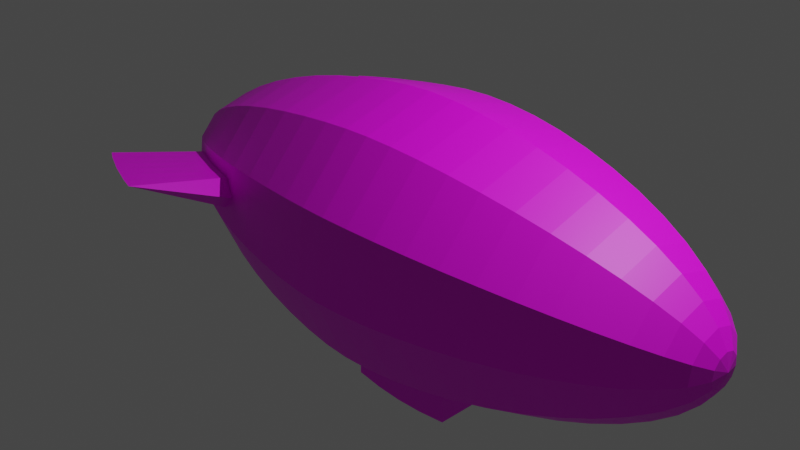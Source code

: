 # Source: blimp.blend  (saved by Blender 3.0.42; exported with 4.5.12 LTS)
import bpy
from mathutils import Matrix  # noqa: F401  (used for matrix-valued properties, if any)

bpy.ops.wm.read_factory_settings(use_empty=True)
scene = bpy.context.scene
scene.name = 'Scene'

# ---- collections
col_collection = bpy.data.collections.new('Collection'); scene.collection.children.link(col_collection)

# ---- images (referenced by path relative to the original .blend; pixels are not part of the script)
import os
ASSET_DIR = os.environ.get("B2B_ASSET_DIR", "")  # directory of the original .blend (textures are referenced by path, not embedded)
HERE = os.path.dirname(os.path.abspath(__file__))  # packed textures are extracted next to this script under _unpacked/

def load_image(name, relpath, width, height, colorspace="sRGB"):
    """Load a texture the original file referenced (path relative to the .blend, or extracted next to this script)."""
    p = next((c for c in (os.path.join(HERE, relpath), os.path.join(ASSET_DIR, relpath)) if relpath and os.path.exists(c)), "")
    if p:
        img = bpy.data.images.load(p, check_existing=True)
        img.name = name
    else:  # same state as the original file: an image datablock whose file is absent (Cycles renders it pink)
        img = bpy.data.images.new(name, width, height)
        img.source = "FILE"
        img.filepath = "//" + (relpath or name)
    img.colorspace_settings.name = colorspace
    return img
img_blimp = load_image('blimp', 'blimptex.png', 1024, 1024, 'sRGB')

# ---- materials (node trees are filled in below, after node groups)
mat_blimp = bpy.data.materials.new('Blimp')
mat_blimp.use_transparent_shadow = False

# ---- material node trees
mat_blimp.use_nodes = True; mat_blimp.node_tree.nodes.clear()
_N = mat_blimp.node_tree.nodes; _L = mat_blimp.node_tree.links
n0 = _N.new('ShaderNodeBsdfPrincipled'); n0.name = 'Principled BSDF'; n0.location = (10, 300)
n0.distribution = 'GGX'
n0.subsurface_method = 'RANDOM_WALK_SKIN'
n0.inputs[3].default_value = 1.45
n0.inputs[27].default_value = (0.0, 0.0, 0.0, 1.0)
n0.inputs[28].default_value = 1.0
n1 = _N.new('ShaderNodeOutputMaterial'); n1.name = 'Material Output'; n1.location = (300, 300)
n2 = _N.new('ShaderNodeTexImage'); n2.name = 'Image Texture'; n2.location = (-280, 279)
n2.image = img_blimp
_L.new(n0.outputs[0], n1.inputs[0])
_L.new(n2.outputs[0], n0.inputs[0])
n1.is_active_output = True

# ---- world
world_world = bpy.data.worlds.new('World'); scene.world = world_world
world_world.use_nodes = True; world_world.node_tree.nodes.clear()
_N = world_world.node_tree.nodes; _L = world_world.node_tree.links
n0 = _N.new('ShaderNodeOutputWorld'); n0.name = 'World Output'; n0.location = (300, 300)
n1 = _N.new('ShaderNodeBackground'); n1.name = 'Background'; n1.location = (10, 300)
n1.inputs[0].default_value = (0.05088, 0.05088, 0.05088, 1.0)
_L.new(n1.outputs[0], n0.inputs[0])
n0.is_active_output = True
world_world.color = (0.05088, 0.05088, 0.05088)
world_world.use_sun_shadow = False
world_world.sun_shadow_jitter_overblur = 0.0

# ---- cameras
cam_camera = bpy.data.cameras.new('Camera')
cam_camera.clip_end = 100.0
cam_camera.ortho_scale = 7.314

# ---- lights
light_light = bpy.data.lights.new('Light', 'POINT')
light_light.transmission_factor = 0.0
light_light.energy = 1000.0
light_light.shadow_soft_size = 0.1
light_light.shadow_maximum_resolution = 0.006
light_light.use_absolute_resolution = True

# ---- meshes
me_blimp = bpy.data.meshes.new('Blimp')
me_blimp.from_pydata([(-0.1491, 0.0958, 3.761), (-0.2959, 0.1902, 3.656), (-0.4385, 0.2818, 3.491), (-0.5747, 0.3693, 3.274), (-0.7025, 0.4515, 3.015), (-0.82, 0.527, 2.722), (-0.9256, 0.5949, 2.405), (-1.018, 0.6541, 2.072), (-1.095, 0.7037, 1.731), (-1.156, 0.7431, 1.39), (-1.201, 0.7716, 1.054), (-1.228, 0.7889, 0.7296), (-1.237, 0.7947, 0.4211), (-1.228, 0.7889, 0.1323), (-1.201, 0.7716, -0.1704), (-1.156, 0.7431, -0.5188), (-1.095, 0.7037, -0.886), (-1.018, 0.6541, -1.254), (-0.9256, 0.5949, -1.611), (-0.82, 0.527, -1.949), (-0.7025, 0.4515, -2.26), (-0.5747, 0.3693, -2.539), (-0.4385, 0.2818, -2.776), (-0.2959, 0.1902, -2.961), (-0.1491, 0.0958, -3.082), (-0.07361, 0.1612, 3.761), (-0.1461, 0.32, 3.656), (-0.2165, 0.4742, 3.491), (-0.2838, 0.6214, 3.274), (-0.3469, 0.7596, 3.015), (-0.4049, 0.8867, 2.722), (-0.4571, 1.001, 2.405), (-0.5026, 1.1, 2.072), (-0.5407, 1.184, 1.731), (-0.571, 1.25, 1.39), (-0.5929, 1.298, 1.054), (-0.6062, 1.327, 0.7296), (-0.6107, 1.337, 0.4211), (-0.6062, 1.327, 0.1323), (-0.5929, 1.298, -0.1704), (-0.571, 1.25, -0.5188), (-0.5407, 1.184, -0.886), (-0.5026, 1.1, -1.254), (-0.4571, 1.001, -1.611), (-0.4049, 0.8867, -1.949), (-0.3469, 0.7596, -2.26), (-0.2838, 0.6214, -2.539), (-0.2165, 0.4742, -2.776), (-0.1461, 0.32, -2.961), (-0.07361, 0.1612, -3.082), (0.02522, 0.1754, 3.761), (0.05007, 0.3482, 3.656), (0.07418, 0.516, 3.491), (0.09722, 0.6762, 3.274), (0.1188, 0.8266, 3.015), (0.1387, 0.9649, 2.722), (0.1566, 1.089, 2.405), (0.1722, 1.197, 2.072), (0.1852, 1.288, 1.731), (0.1956, 1.36, 1.39), (0.2031, 1.413, 1.054), (0.2077, 1.444, 0.7296), (0.2092, 1.455, 0.4211), (0.2077, 1.444, 0.1323), (0.2031, 1.413, -0.1704), (0.1956, 1.36, -0.5188), (0.1852, 1.288, -0.886), (0.1722, 1.197, -1.254), (0.1566, 1.089, -1.611), (0.1387, 0.9649, -1.949), (0.1188, 0.8266, -2.26), (0.09722, 0.6762, -2.539), (0.07418, 0.516, -2.776), (0.05007, 0.3482, -2.961), (0.02522, 0.1754, -3.082), (0.116, 0.1339, 3.761), (0.2304, 0.2659, 3.656), (0.3414, 0.3939, 3.491), (0.4474, 0.5163, 3.274), (0.5468, 0.6311, 3.015), (0.6384, 0.7367, 2.722), (0.7206, 0.8316, 2.405), (0.7922, 0.9143, 2.072), (0.8524, 0.9837, 1.731), (0.9001, 1.039, 1.39), (0.9347, 1.079, 1.054), (0.9556, 1.103, 0.7296), (0.9626, 1.111, 0.4211), (0.9556, 1.103, 0.1323), (0.9347, 1.079, -0.1704), (0.9001, 1.039, -0.5188), (0.8524, 0.9837, -0.886), (0.7922, 0.9143, -1.254), (0.7206, 0.8316, -1.611), (0.6384, 0.7367, -1.949), (0.5468, 0.6311, -2.26), (0.4474, 0.5163, -2.539), (0.3414, 0.3939, -2.776), (0.2304, 0.2659, -2.961), (0.116, 0.1339, -3.082), (0.17, 0.04992, 3.761), (0.3375, 0.09911, 3.656), (0.5002, 0.1469, 3.491), (0.6555, 0.1925, 3.274), (0.8012, 0.2353, 3.015), (0.9353, 0.2746, 2.722), (1.056, 0.31, 2.405), (1.161, 0.3408, 2.072), (1.249, 0.3667, 1.731), (1.319, 0.3872, 1.39), (1.369, 0.4021, 1.054), (1.4, 0.4111, 0.7296), (1.41, 0.4141, 0.4211), (1.4, 0.4111, 0.1323), (1.369, 0.4021, -0.1704), (1.319, 0.3872, -0.5188), (1.249, 0.3667, -0.886), (1.161, 0.3408, -1.254), (1.056, 0.31, -1.611), (0.9353, 0.2746, -1.949), (0.8012, 0.2353, -2.26), (0.6555, 0.1925, -2.539), (0.5002, 0.1469, -2.776), (0.3375, 0.09911, -2.961), (0.17, 0.04992, -3.082), (0.17, -0.04992, 3.761), (0.3375, -0.09911, 3.656), (0.5002, -0.1469, 3.491), (0.6555, -0.1925, 3.274), (0.8012, -0.2353, 3.015), (0.9353, -0.2746, 2.722), (1.056, -0.31, 2.405), (1.161, -0.3408, 2.072), (1.249, -0.3667, 1.731), (1.319, -0.3872, 1.39), (1.369, -0.4021, 1.054), (1.4, -0.4111, 0.7296), (1.41, -0.4141, 0.4211), (1.4, -0.4111, 0.1323), (1.369, -0.4021, -0.1704), (1.319, -0.3872, -0.5188), (1.249, -0.3667, -0.886), (1.161, -0.3408, -1.254), (1.056, -0.31, -1.611), (0.9353, -0.2746, -1.949), (0.8012, -0.2353, -2.26), (0.6555, -0.1925, -2.539), (0.5002, -0.1469, -2.776), (0.3375, -0.09911, -2.961), (0.17, -0.04992, -3.082), (0.116, -0.1339, 3.761), (0.2304, -0.2659, 3.656), (0.3414, -0.3939, 3.491), (0.4474, -0.5163, 3.274), (0.5468, -0.6311, 3.015), (0.6384, -0.7367, 2.722), (0.7206, -0.8316, 2.405), (0.7922, -0.9143, 2.072), (0.8524, -0.9837, 1.731), (0.9001, -1.039, 1.39), (0.9347, -1.079, 1.054), (0.9556, -1.103, 0.7296), (0.9626, -1.111, 0.4211), (0.9556, -1.103, 0.1323), (0.9347, -1.079, -0.1704), (0.9001, -1.039, -0.5188), (0.8524, -0.9837, -0.886), (0.7922, -0.9143, -1.254), (0.7206, -0.8316, -1.611), (0.6384, -0.7367, -1.949), (0.5468, -0.6311, -2.26), (0.4474, -0.5163, -2.539), (0.3414, -0.3939, -2.776), (0.2304, -0.2659, -2.961), (0.116, -0.1339, -3.082), (1.167e-07, -3.283e-07, -3.125), (-1.676e-07, -3.269e-07, 3.797), (0.02522, -0.1754, 3.761), (0.05007, -0.3482, 3.656), (0.07418, -0.516, 3.491), (0.09722, -0.6762, 3.274), (0.1188, -0.8266, 3.015), (0.1387, -0.9649, 2.722), (0.1566, -1.089, 2.405), (0.1722, -1.197, 2.072), (0.1852, -1.288, 1.731), (0.1956, -1.36, 1.39), (0.2031, -1.413, 1.054), (0.2077, -1.444, 0.7296), (0.2092, -1.455, 0.4211), (0.2077, -1.444, 0.1323), (0.2031, -1.413, -0.1704), (0.1956, -1.36, -0.5188), (0.1852, -1.288, -0.886), (0.1722, -1.197, -1.254), (0.1566, -1.089, -1.611), (0.1387, -0.9649, -1.949), (0.1188, -0.8266, -2.26), (0.09722, -0.6762, -2.539), (0.07418, -0.516, -2.776), (0.05007, -0.3482, -2.961), (0.02522, -0.1754, -3.082), (-0.07361, -0.1612, 3.761), (-0.1461, -0.32, 3.656), (-0.2165, -0.4742, 3.491), (-0.2838, -0.6214, 3.274), (-0.3469, -0.7596, 3.015), (-0.4049, -0.8867, 2.722), (-0.4571, -1.001, 2.405), (-0.5026, -1.1, 2.072), (-0.5407, -1.184, 1.731), (-0.571, -1.25, 1.39), (-0.5929, -1.298, 1.054), (-0.6062, -1.327, 0.7296), (-0.6107, -1.337, 0.4211), (-0.6062, -1.327, 0.1323), (-0.5929, -1.298, -0.1704), (-0.571, -1.25, -0.5188), (-0.5407, -1.184, -0.886), (-0.5026, -1.1, -1.254), (-0.4571, -1.001, -1.611), (-0.4049, -0.8867, -1.949), (-0.3469, -0.7596, -2.26), (-0.2838, -0.6214, -2.539), (-0.2165, -0.4742, -2.776), (-0.1461, -0.32, -2.961), (-0.07361, -0.1612, -3.082), (-0.1491, -0.0958, 3.761), (-0.2959, -0.1902, 3.656), (-0.4385, -0.2818, 3.491), (-0.5747, -0.3693, 3.274), (-0.7025, -0.4515, 3.015), (-0.82, -0.527, 2.722), (-0.9256, -0.5949, 2.405), (-1.018, -0.6541, 2.072), (-1.095, -0.7037, 1.731), (-1.156, -0.7431, 1.39), (-1.201, -0.7716, 1.054), (-1.228, -0.7889, 0.7296), (-1.237, -0.7947, 0.4211), (-1.228, -0.7889, 0.1323), (-1.201, -0.7716, -0.1704), (-1.156, -0.7431, -0.5188), (-1.095, -0.7037, -0.886), (-1.018, -0.6541, -1.254), (-0.9256, -0.5949, -1.611), (-0.82, -0.527, -1.949), (-0.7025, -0.4515, -2.26), (-0.5747, -0.3693, -2.539), (-0.4385, -0.2818, -2.776), (-0.2959, -0.1902, -2.961), (-0.1491, -0.0958, -3.082), (-0.1772, -2.831e-07, 3.761), (-0.3518, -2.682e-07, 3.656), (-0.5213, -4.172e-07, 3.491), (-0.6831, -4.768e-07, 3.274), (-0.8351, -5.96e-07, 3.015), (-0.9748, -7.153e-07, 2.722), (-1.1, -5.96e-07, 2.405), (-1.21, -7.153e-07, 2.072), (-1.302, -7.153e-07, 1.731), (-1.374, -8.345e-07, 1.39), (-1.427, -7.153e-07, 1.054), (-1.459, -9.537e-07, 0.7296), (-1.47, -9.537e-07, 0.4211), (-1.459, -9.537e-07, 0.1323), (-1.427, -7.153e-07, -0.1704), (-1.374, -9.537e-07, -0.5188), (-1.302, -8.345e-07, -0.886), (-1.21, -8.345e-07, -1.254), (-1.1, -5.96e-07, -1.611), (-0.9748, -8.345e-07, -1.949), (-0.8351, -7.153e-07, -2.26), (-0.6831, -5.364e-07, -2.539), (-0.5213, -5.96e-07, -2.776), (-0.3518, -4.172e-07, -2.961), (-0.1772, -3.874e-07, -3.082), (1.758, 0.4021, 1.053), (1.789, 0.4111, 0.7287), (1.799, 0.4141, 0.4202), (1.789, 0.4111, 0.1314), (1.758, 0.4021, -0.1712), (1.758, -0.4021, 1.053), (1.789, -0.4111, 0.7287), (1.799, -0.4141, 0.4202), (1.789, -0.4111, 0.1314), (1.758, -0.4021, -0.1712), (0.6555, 0.002436, 3.274), (0.5002, 0.001859, 3.491), (1.779, 0.003923, -1.611), (1.161, 0.004314, -1.254), (1.369, 0.005089, 1.054), (0.8012, 0.002978, 3.015), (1.658, 0.003476, -1.949), (0.9353, 0.003476, 2.722), (1.524, 0.002977, -2.26), (1.056, 0.003923, 2.405), (0.6555, 0.002436, -2.539), (1.369, 0.005089, -0.1704), (1.161, 0.004314, 2.072), (0.5002, 0.001858, -2.776), (0.17, 0.0006316, 3.761), (1.319, 0.004901, -0.5188), (1.249, 0.004641, 1.731), (0.3375, 0.001254, -2.961), (0.3375, 0.001254, 3.656), (1.249, 0.004641, -0.886), (1.319, 0.004901, 1.39), (0.17, 0.0006315, -3.082), (1.789, 0.005203, 0.7287), (1.758, 0.005089, 1.053), (1.799, 0.005242, 0.4202), (1.789, 0.005204, 0.1314), (1.758, 0.005089, -0.1712), (-0.2014, 1.355, -0.1704), (-0.2059, 1.385, 0.1323), (-0.1707, 1.148, 2.072), (-0.1553, 1.044, 2.405), (-0.07356, 0.4947, -2.776), (-0.0964, 0.6484, -2.539), (-0.025, 0.1682, 3.761), (-0.194, 1.304, -0.5188), (-0.1837, 1.235, 1.731), (-0.04964, 0.3339, -2.961), (-0.04964, 0.3339, 3.656), (-0.1837, 1.235, -0.886), (-0.194, 1.304, 1.39), (-0.025, 0.1682, -3.082), (-0.07356, 0.4947, 3.491), (-0.1707, 1.148, -1.254), (-0.2014, 1.355, 1.054), (-0.0964, 0.6484, 3.274), (-0.599, 1.907, -1.611), (-0.2059, 1.385, 0.7296), (-0.1178, 0.7925, 3.015), (-0.5813, 1.788, -1.949), (-0.2074, 1.395, 0.4211), (-0.1376, 0.9251, 2.722), (-0.5616, 1.655, -2.26), (-0.1685, -1.148, 2.072), (-0.1532, -1.045, 2.405), (-0.0726, -0.4949, -2.776), (-0.09515, -0.6485, -2.539), (-0.02468, -0.1682, 3.761), (-0.1914, -1.305, -0.5188), (-0.1988, -1.355, -0.1704), (-0.1813, -1.236, 1.731), (-0.049, -0.334, -2.961), (-0.049, -0.334, 3.656), (-0.1813, -1.236, -0.886), (-0.1914, -1.305, 1.39), (-0.02468, -0.1682, -3.082), (-0.0726, -0.4949, 3.491), (-0.1685, -1.148, -1.254), (-0.1988, -1.355, 1.054), (-0.09515, -0.6485, 3.274), (-0.5641, -2.142, -1.611), (-0.2032, -1.385, 0.7296), (-0.1163, -0.7927, 3.015), (-0.5467, -2.023, -1.949), (-0.2047, -1.396, 0.4211), (-0.1358, -0.9254, 2.722), (-0.5272, -1.89, -2.26), (-0.2032, -1.385, 0.1323), (1.108, 0.3254, -1.432), (0.9955, 0.2923, -1.78), (0.8683, 0.2549, -2.105), (0.7284, 0.2139, -2.399), (1.108, -0.3254, -1.432), (0.9955, -0.2923, -1.78), (0.8683, -0.2549, -2.105), (0.7284, -0.2139, -2.399), (1.056, 0.157, -1.611), (1.161, -0.1683, -1.254), (0.9353, 0.1391, -1.949), (0.8012, 0.1191, -2.26), (0.6555, 0.09745, -2.539), (1.056, -0.153, -1.611), (1.161, 0.1726, -1.254), (0.9353, -0.1356, -1.949), (0.8012, -0.1161, -2.26), (0.6555, -0.09501, -2.539), (1.451, 0.002707, -2.399), (1.591, 0.003227, -2.105), (1.718, 0.0037, -1.78), (1.831, 0.004118, -1.432), (1.108, 0.1648, -1.432), (0.9955, 0.148, -1.78), (0.8683, 0.1291, -2.105), (0.7284, 0.1083, -2.399), (0.7284, -0.1056, -2.399), (0.8683, -0.1259, -2.105), (0.9955, -0.1443, -1.78), (1.108, -0.1606, -1.432), (-0.4798, 1.051, -1.432), (-0.431, 0.9438, -1.78), (-0.3759, 0.8231, -2.105), (-0.3153, 0.6905, -2.399), (0.1644, 1.143, -1.432), (0.1477, 1.027, -1.78), (0.1288, 0.8957, -2.105), (0.108, 0.7514, -2.399), (0.0004092, 0.6623, -2.539), (-0.3366, 1.124, -1.254), (-0.3062, 1.023, -1.611), (-0.2713, 0.9059, -1.949), (-0.2324, 0.7761, -2.26), (-0.1901, 0.6349, -2.539), (0.0007246, 1.173, -1.254), (0.0006591, 1.067, -1.611), (0.0005839, 0.945, -1.949), (0.0005002, 0.8095, -2.26), (-0.5509, 1.583, -2.399), (-0.5715, 1.722, -2.105), (-0.5902, 1.848, -1.78), (-0.6068, 1.959, -1.432), (-0.3214, 1.073, -1.432), (-0.2887, 0.9642, -1.78), (-0.2518, 0.841, -2.105), (-0.2112, 0.7055, -2.399), (0.0004547, 0.7359, -2.399), (0.000542, 0.8773, -2.105), (0.0006215, 1.006, -1.78), (0.0006918, 1.12, -1.432), (0.1644, -1.143, -1.432), (0.1477, -1.027, -1.78), (0.1288, -0.8957, -2.105), (0.108, -0.7514, -2.399), (-0.4798, -1.051, -1.432), (-0.431, -0.9438, -1.78), (-0.3759, -0.8231, -2.105), (-0.3153, -0.6905, -2.399), (-0.1895, -0.635, -2.539), (0.001838, -1.173, -1.254), (0.001671, -1.067, -1.611), (0.001481, -0.9451, -1.949), (0.001269, -0.8097, -2.26), (-0.5665, 1.689, -2.182), (-0.5858, 1.818, -1.864), (-0.6029, 1.933, -1.522), (0.001038, -0.6624, -2.539), (-0.3355, -1.124, -1.254), (-0.3052, -1.023, -1.611), (-0.2704, -0.9061, -1.949), (-0.2316, -0.7762, -2.26), (-0.5166, -1.818, -2.399), (-0.5369, -1.956, -2.105), (-0.5554, -2.082, -1.78), (-0.5718, -2.194, -1.432), (-0.5563, 1.619, -2.33), (-0.5764, 1.755, -2.027), (-0.5946, 1.877, -1.695), (0.001755, -1.12, -1.432), (0.001576, -1.006, -1.78), (0.001375, -0.8774, -2.105), (0.001153, -0.736, -2.399), (-0.2105, -0.7056, -2.399), (-0.251, -0.8411, -2.105), (-0.2878, -0.9644, -1.78), (-0.3203, -1.074, -1.432)], [], [(271, 270, 18, 19), (264, 263, 11, 12), (257, 256, 4, 5), (272, 271, 19, 20), (265, 264, 12, 13), (258, 257, 5, 6), (273, 272, 20, 21), (266, 265, 13, 14), (259, 258, 6, 7), (274, 273, 21, 22), (252, 176, 0), (267, 266, 14, 15), (260, 259, 7, 8), (275, 274, 22, 23), (253, 252, 0, 1), (268, 267, 15, 16), (261, 260, 8, 9), (276, 275, 23, 24), (254, 253, 1, 2), (269, 268, 16, 17), (262, 261, 9, 10), (175, 276, 24), (255, 254, 2, 3), (270, 269, 17, 18), (263, 262, 10, 11), (256, 255, 3, 4), (8, 7, 32, 33), (23, 22, 47, 48), (1, 0, 25, 26), (16, 15, 40, 41), (9, 8, 33, 34), (24, 23, 48, 49), (2, 1, 26, 27), (17, 16, 41, 42), (10, 9, 34, 35), (175, 24, 49), (3, 2, 27, 28), (18, 17, 42, 394, 43), (11, 10, 35, 36), (4, 3, 28, 29), (19, 18, 43, 395, 44), (12, 11, 36, 37), (5, 4, 29, 30), (20, 19, 44, 396, 45), (13, 12, 37, 38), (6, 5, 30, 31), (21, 20, 45, 397, 46), (14, 13, 38, 39), (7, 6, 31, 32), (22, 21, 46, 47), (0, 176, 25), (15, 14, 39, 40), (314, 315, 63, 64), (316, 317, 56, 57), (318, 319, 402, 71, 72), (25, 176, 50, 320), (321, 314, 64, 65), (322, 316, 57, 58), (323, 318, 72, 73), (324, 320, 50, 51), (325, 321, 65, 66), (326, 322, 58, 59), (327, 323, 73, 74), (328, 324, 51, 52), (329, 325, 66, 67, 408), (330, 326, 59, 60), (175, 49, 327, 74), (331, 328, 52, 53), (423, 408, 67, 398), (333, 330, 60, 61), (334, 331, 53, 54), (422, 409, 68, 399), (336, 333, 61, 62), (337, 334, 54, 55), (421, 410, 69, 400), (315, 336, 62, 63), (317, 337, 55, 56), (420, 411, 70, 401), (63, 62, 87, 88), (56, 55, 80, 81), (71, 401, 70, 95, 96), (64, 63, 88, 89), (57, 56, 81, 82), (72, 71, 96, 97), (50, 176, 75), (65, 64, 89, 90), (58, 57, 82, 83), (73, 72, 97, 98), (51, 50, 75, 76), (66, 65, 90, 91), (59, 58, 83, 84), (74, 73, 98, 99), (52, 51, 76, 77), (67, 66, 91, 92), (60, 59, 84, 85), (175, 74, 99), (53, 52, 77, 78), (68, 398, 67, 92, 93), (61, 60, 85, 86), (54, 53, 78, 79), (69, 399, 68, 93, 94), (62, 61, 86, 87), (55, 54, 79, 80), (70, 400, 69, 94, 95), (94, 93, 118, 365, 119), (87, 86, 111, 112), (80, 79, 104, 105), (95, 94, 119, 366, 120), (88, 87, 112, 113), (81, 80, 105, 106), (96, 95, 120, 367, 121), (89, 88, 113, 114), (82, 81, 106, 107), (97, 96, 121, 122), (75, 176, 100), (90, 89, 114, 115), (83, 82, 107, 108), (98, 97, 122, 123), (76, 75, 100, 101), (91, 90, 115, 116), (84, 83, 108, 109), (99, 98, 123, 124), (77, 76, 101, 102), (92, 91, 116, 117), (85, 84, 109, 110), (175, 99, 124), (78, 77, 102, 103), (93, 92, 117, 364, 118), (86, 85, 110, 111), (79, 78, 103, 104), (287, 288, 127, 128), (393, 373, 142, 368), (136, 137, 284, 283), (292, 287, 128, 129), (392, 377, 143, 369), (298, 114, 281, 313), (294, 292, 129, 130), (391, 379, 144, 370), (113, 112, 279, 280), (296, 294, 130, 131), (390, 380, 145, 371), (135, 136, 283, 282), (299, 296, 131, 132), (300, 297, 381, 146, 147), (100, 176, 125, 301), (302, 298, 139, 140), (303, 299, 132, 133), (304, 300, 147, 148), (305, 301, 125, 126), (306, 302, 140, 141), (307, 303, 133, 134), (308, 304, 148, 149), (288, 305, 126, 127), (290, 306, 141, 142, 373), (291, 307, 134, 135), (175, 124, 308, 149), (149, 148, 173, 174), (127, 126, 151, 152), (142, 141, 166, 167), (135, 134, 159, 160), (175, 149, 174), (128, 127, 152, 153), (143, 368, 142, 167, 168), (136, 135, 160, 161), (129, 128, 153, 154), (144, 369, 143, 168, 169), (137, 136, 161, 162), (130, 129, 154, 155), (145, 370, 144, 169, 170), (138, 137, 162, 163), (131, 130, 155, 156), (146, 371, 145, 170, 171), (139, 138, 163, 164), (132, 131, 156, 157), (147, 146, 171, 172), (125, 176, 150), (140, 139, 164, 165), (133, 132, 157, 158), (148, 147, 172, 173), (126, 125, 150, 151), (141, 140, 165, 166), (134, 133, 158, 159), (158, 157, 184, 185), (173, 172, 199, 200), (151, 150, 177, 178), (166, 165, 192, 193), (159, 158, 185, 186), (174, 173, 200, 201), (152, 151, 178, 179), (167, 166, 193, 194), (160, 159, 186, 187), (175, 174, 201), (153, 152, 179, 180), (168, 167, 194, 424, 195), (161, 160, 187, 188), (154, 153, 180, 181), (169, 168, 195, 425, 196), (162, 161, 188, 189), (155, 154, 181, 182), (170, 169, 196, 426, 197), (163, 162, 189, 190), (156, 155, 182, 183), (171, 170, 197, 427, 198), (164, 163, 190, 191), (157, 156, 183, 184), (172, 171, 198, 199), (150, 176, 177), (165, 164, 191, 192), (339, 340, 208, 209), (341, 342, 432, 223, 224), (177, 176, 202, 343), (344, 345, 216, 217), (346, 339, 209, 210), (347, 341, 224, 225), (348, 343, 202, 203), (349, 344, 217, 218), (350, 346, 210, 211), (351, 347, 225, 226), (352, 348, 203, 204), (353, 349, 218, 219, 441), (354, 350, 211, 212), (175, 201, 351, 226), (355, 352, 204, 205), (459, 441, 219, 428), (357, 354, 212, 213), (358, 355, 205, 206), (458, 442, 220, 429), (360, 357, 213, 214), (361, 358, 206, 207), (457, 443, 221, 430), (363, 360, 214, 215), (340, 361, 207, 208), (456, 444, 222, 431), (345, 363, 215, 216), (215, 214, 239, 240), (208, 207, 232, 233), (223, 431, 222, 247, 248), (216, 215, 240, 241), (209, 208, 233, 234), (224, 223, 248, 249), (202, 176, 227), (217, 216, 241, 242), (210, 209, 234, 235), (225, 224, 249, 250), (203, 202, 227, 228), (218, 217, 242, 243), (211, 210, 235, 236), (226, 225, 250, 251), (204, 203, 228, 229), (219, 218, 243, 244), (212, 211, 236, 237), (175, 226, 251), (205, 204, 229, 230), (220, 428, 219, 244, 245), (213, 212, 237, 238), (206, 205, 230, 231), (221, 429, 220, 245, 246), (214, 213, 238, 239), (207, 206, 231, 232), (222, 430, 221, 246, 247), (239, 238, 263, 264), (232, 231, 256, 257), (247, 246, 271, 272), (240, 239, 264, 265), (233, 232, 257, 258), (248, 247, 272, 273), (241, 240, 265, 266), (234, 233, 258, 259), (249, 248, 273, 274), (227, 176, 252), (242, 241, 266, 267), (235, 234, 259, 260), (250, 249, 274, 275), (228, 227, 252, 253), (243, 242, 267, 268), (236, 235, 260, 261), (251, 250, 275, 276), (229, 228, 253, 254), (244, 243, 268, 269), (237, 236, 261, 262), (175, 251, 276), (230, 229, 254, 255), (245, 244, 269, 270), (238, 237, 262, 263), (231, 230, 255, 256), (246, 245, 270, 271), (309, 310, 282, 283), (311, 309, 283, 284), (312, 311, 284, 285), (313, 312, 285, 286), (114, 113, 280, 281), (137, 138, 285, 284), (111, 110, 277, 278), (291, 135, 282, 310), (138, 139, 286, 285), (112, 111, 278, 279), (110, 291, 310, 277), (281, 280, 312, 313), (280, 279, 311, 312), (279, 278, 309, 311), (278, 277, 310, 309), (110, 109, 307, 291), (117, 116, 306, 290, 378), (102, 101, 305, 288), (124, 123, 304, 308), (109, 108, 303, 307), (116, 115, 302, 306), (101, 100, 301, 305), (123, 122, 300, 304), (108, 107, 299, 303), (115, 114, 298, 302), (122, 121, 376, 297, 300), (107, 106, 296, 299), (389, 375, 295, 382), (106, 105, 294, 296), (388, 374, 293, 383), (105, 104, 292, 294), (139, 298, 313, 286), (387, 372, 289, 384), (104, 103, 287, 292), (386, 378, 290, 385), (103, 102, 288, 287), (419, 406, 338, 449, 412), (31, 30, 337, 317), (38, 37, 336, 315), (418, 405, 335, 450, 413), (30, 29, 334, 337), (37, 36, 333, 336), (417, 404, 332, 451, 414), (29, 28, 331, 334), (36, 35, 330, 333), (416, 403, 329, 415), (28, 27, 328, 331), (35, 34, 326, 330), (42, 41, 325, 329, 403), (27, 26, 324, 328), (49, 48, 323, 327), (34, 33, 322, 326), (41, 40, 321, 325), (26, 25, 320, 324), (48, 47, 318, 323), (33, 32, 316, 322), (40, 39, 314, 321), (47, 46, 407, 319, 318), (32, 31, 317, 316), (39, 38, 315, 314), (191, 190, 363, 345), (455, 436, 362, 445), (183, 182, 361, 340), (190, 189, 360, 363), (454, 435, 359, 446), (182, 181, 358, 361), (189, 188, 357, 360), (453, 434, 356, 447), (181, 180, 355, 358), (188, 187, 354, 357), (452, 433, 353, 448), (180, 179, 352, 355), (187, 186, 350, 354), (194, 193, 349, 353, 433), (179, 178, 348, 352), (201, 200, 347, 351), (186, 185, 346, 350), (193, 192, 344, 349), (178, 177, 343, 348), (200, 199, 341, 347), (185, 184, 339, 346), (192, 191, 345, 344), (199, 198, 440, 342, 341), (184, 183, 340, 339), (372, 386, 385, 289), (118, 364, 386, 372), (364, 117, 378, 386), (374, 387, 384, 293), (119, 365, 387, 374), (365, 118, 372, 387), (375, 388, 383, 295), (120, 366, 388, 375), (366, 119, 374, 388), (376, 389, 382, 297), (121, 367, 389, 376), (367, 120, 375, 389), (381, 390, 371, 146), (297, 382, 390, 381), (382, 295, 380, 390), (380, 391, 370, 145), (295, 383, 391, 380), (383, 293, 379, 391), (379, 392, 369, 144), (293, 384, 392, 379), (384, 289, 377, 392), (377, 393, 368, 143), (289, 385, 393, 377), (385, 290, 373, 393), (404, 416, 415, 439, 332), (43, 394, 416, 404), (394, 42, 403, 416), (405, 417, 414, 438, 335), (44, 395, 417, 405), (395, 43, 404, 417), (406, 418, 413, 437, 338), (45, 396, 418, 406), (396, 44, 405, 418), (407, 419, 412, 319), (46, 397, 419, 407), (397, 45, 406, 419), (402, 420, 401, 71), (319, 412, 420, 402), (412, 449, 338, 411, 420), (411, 421, 400, 70), (338, 437, 413, 421, 411), (413, 450, 335, 410, 421), (410, 422, 399, 69), (335, 438, 414, 422, 410), (414, 451, 332, 409, 422), (409, 423, 398, 68), (332, 439, 415, 423, 409), (415, 329, 408, 423), (434, 452, 448, 356), (195, 424, 452, 434), (424, 194, 433, 452), (435, 453, 447, 359), (196, 425, 453, 435), (425, 195, 434, 453), (436, 454, 446, 362), (197, 426, 454, 436), (426, 196, 435, 454), (440, 455, 445, 342), (198, 427, 455, 440), (427, 197, 436, 455), (432, 456, 431, 223), (342, 445, 456, 432), (445, 362, 444, 456), (444, 457, 430, 222), (362, 446, 457, 444), (446, 359, 443, 457), (443, 458, 429, 221), (359, 447, 458, 443), (447, 356, 442, 458), (442, 459, 428, 220), (356, 448, 459, 442), (448, 353, 441, 459)])
_uv = me_blimp.uv_layers.new(name='UVMap')
_uv.uv.foreach_set('vector', [0.7273, 0.2308, 0.7273, 0.2692, 0.6364, 0.2692, 0.6364, 0.2308, 0.7273, 0.5, 0.7273, 0.5385, 0.6364, 0.5385, 0.6364, 0.5, 0.7273, 0.7692, 0.7273, 0.8077, 0.6364, 0.8077, 0.6364, 0.7692, 0.7273, 0.1923, 0.7273, 0.2308, 0.6364, 0.2308, 0.6364, 0.1923, 0.7273, 0.4615, 0.7273, 0.5, 0.6364, 0.5, 0.6364, 0.4615, 0.7273, 0.7308, 0.7273, 0.7692, 0.6364, 0.7692, 0.6364, 0.7308, 0.7273, 0.1538, 0.7273, 0.1923, 0.6364, 0.1923, 0.6364, 0.1538, 0.7273, 0.4231, 0.7273, 0.4615, 0.6364, 0.4615, 0.6364, 0.4231, 0.7273, 0.6923, 0.7273, 0.7308, 0.6364, 0.7308, 0.6364, 0.6923, 0.7273, 0.1154, 0.7273, 0.1538, 0.6364, 0.1538, 0.6364, 0.1154, 0.7273, 0.9615, 0.6818, 1.0, 0.6364, 0.9615, 0.7273, 0.3846, 0.7273, 0.4231, 0.6364, 0.4231, 0.6364, 0.3846, 0.7273, 0.6538, 0.7273, 0.6923, 0.6364, 0.6923, 0.6364, 0.6538, 0.7273, 0.07692, 0.7273, 0.1154, 0.6364, 0.1154, 0.6364, 0.07692, 0.7273, 0.9231, 0.7273, 0.9615, 0.6364, 0.9615, 0.6364, 0.9231, 0.7273, 0.3462, 0.7273, 0.3846, 0.6364, 0.3846, 0.6364, 0.3462, 0.7273, 0.6154, 0.7273, 0.6538, 0.6364, 0.6538, 0.6364, 0.6154, 0.7273, 0.03846, 0.7273, 0.07692, 0.6364, 0.07692, 0.6364, 0.03846, 0.7273, 0.8846, 0.7273, 0.9231, 0.6364, 0.9231, 0.6364, 0.8846, 0.7273, 0.3077, 0.7273, 0.3462, 0.6364, 0.3462, 0.6364, 0.3077, 0.7273, 0.5769, 0.7273, 0.6154, 0.6364, 0.6154, 0.6364, 0.5769, 0.6818, 0.0, 0.7273, 0.03846, 0.6364, 0.03846, 0.7273, 0.8462, 0.7273, 0.8846, 0.6364, 0.8846, 0.6364, 0.8462, 0.7273, 0.2692, 0.7273, 0.3077, 0.6364, 0.3077, 0.6364, 0.2692, 0.7273, 0.5385, 0.7273, 0.5769, 0.6364, 0.5769, 0.6364, 0.5385, 0.7273, 0.8077, 0.7273, 0.8462, 0.6364, 0.8462, 0.6364, 0.8077, 0.6364, 0.6538, 0.6364, 0.6923, 0.5455, 0.6923, 0.5455, 0.6538, 0.6364, 0.07692, 0.6364, 0.1154, 0.5455, 0.1154, 0.5455, 0.07692, 0.6364, 0.9231, 0.6364, 0.9615, 0.5455, 0.9615, 0.5455, 0.9231, 0.6364, 0.3462, 0.6364, 0.3846, 0.5455, 0.3846, 0.5455, 0.3462, 0.6364, 0.6154, 0.6364, 0.6538, 0.5455, 0.6538, 0.5455, 0.6154, 0.6364, 0.03846, 0.6364, 0.07692, 0.5455, 0.07692, 0.5455, 0.03846, 0.6364, 0.8846, 0.6364, 0.9231, 0.5455, 0.9231, 0.5455, 0.8846, 0.6364, 0.3077, 0.6364, 0.3462, 0.5455, 0.3462, 0.5455, 0.3077, 0.6364, 0.5769, 0.6364, 0.6154, 0.5455, 0.6154, 0.5455, 0.5769, 0.5909, 0.0, 0.6364, 0.03846, 0.5455, 0.03846, 0.6364, 0.8462, 0.6364, 0.8846, 0.5455, 0.8846, 0.5455, 0.8462, 0.6364, 0.2692, 0.6364, 0.3077, 0.5455, 0.3077, 0.5455, 0.2885, 0.5455, 0.2692, 0.6364, 0.5385, 0.6364, 0.5769, 0.5455, 0.5769, 0.5455, 0.5385, 0.6364, 0.8077, 0.6364, 0.8462, 0.5455, 0.8462, 0.5455, 0.8077, 0.6364, 0.2308, 0.6364, 0.2692, 0.5455, 0.2692, 0.5455, 0.25, 0.5455, 0.2308, 0.6364, 0.5, 0.6364, 0.5385, 0.5455, 0.5385, 0.5455, 0.5, 0.6364, 0.7692, 0.6364, 0.8077, 0.5455, 0.8077, 0.5455, 0.7692, 0.6364, 0.1923, 0.6364, 0.2308, 0.5455, 0.2308, 0.5455, 0.2115, 0.5455, 0.1923, 0.6364, 0.4615, 0.6364, 0.5, 0.5455, 0.5, 0.5455, 0.4615, 0.6364, 0.7308, 0.6364, 0.7692, 0.5455, 0.7692, 0.5455, 0.7308, 0.6364, 0.1538, 0.6364, 0.1923, 0.5455, 0.1923, 0.5455, 0.1731, 0.5455, 0.1538, 0.6364, 0.4231, 0.6364, 0.4615, 0.5455, 0.4615, 0.5455, 0.4231, 0.6364, 0.6923, 0.6364, 0.7308, 0.5455, 0.7308, 0.5455, 0.6923, 0.6364, 0.1154, 0.6364, 0.1538, 0.5455, 0.1538, 0.5455, 0.1154, 0.6364, 0.9615, 0.5909, 1.0, 0.5455, 0.9615, 0.6364, 0.3846, 0.6364, 0.4231, 0.5455, 0.4231, 0.5455, 0.3846, 0.5007, 0.4231, 0.5007, 0.4615, 0.4545, 0.4615, 0.4545, 0.4231, 0.5007, 0.6923, 0.5007, 0.7308, 0.4545, 0.7308, 0.4545, 0.6923, 0.5007, 0.1154, 0.5007, 0.1538, 0.4776, 0.1538, 0.4545, 0.1538, 0.4545, 0.1154, 0.5455, 0.9615, 0.5, 1.0, 0.4545, 0.9615, 0.5007, 0.9615, 0.5007, 0.3846, 0.5007, 0.4231, 0.4545, 0.4231, 0.4545, 0.3846, 0.5007, 0.6538, 0.5007, 0.6923, 0.4545, 0.6923, 0.4545, 0.6538, 0.5007, 0.07692, 0.5007, 0.1154, 0.4545, 0.1154, 0.4545, 0.07692, 0.5007, 0.9231, 0.5007, 0.9615, 0.4545, 0.9615, 0.4545, 0.9231, 0.5007, 0.3462, 0.5007, 0.3846, 0.4545, 0.3846, 0.4545, 0.3462, 0.5007, 0.6154, 0.5007, 0.6538, 0.4545, 0.6538, 0.4545, 0.6154, 0.5007, 0.03846, 0.5007, 0.07692, 0.4545, 0.07692, 0.4545, 0.03846, 0.5007, 0.8846, 0.5007, 0.9231, 0.4545, 0.9231, 0.4545, 0.8846, 0.5007, 0.3077, 0.5007, 0.3462, 0.4545, 0.3462, 0.4545, 0.3077, 0.4776, 0.3077, 0.5007, 0.5769, 0.5007, 0.6154, 0.4545, 0.6154, 0.4545, 0.5769, 0.5, 0.0, 0.5455, 0.03846, 0.5007, 0.03846, 0.4545, 0.03846, 0.5007, 0.8462, 0.5007, 0.8846, 0.4545, 0.8846, 0.4545, 0.8462, 0.4776, 0.2885, 0.4776, 0.3077, 0.4545, 0.3077, 0.4545, 0.2885, 0.5007, 0.5385, 0.5007, 0.5769, 0.4545, 0.5769, 0.4545, 0.5385, 0.5007, 0.8077, 0.5007, 0.8462, 0.4545, 0.8462, 0.4545, 0.8077, 0.4776, 0.25, 0.4776, 0.2692, 0.4545, 0.2692, 0.4545, 0.25, 0.5007, 0.5, 0.5007, 0.5385, 0.4545, 0.5385, 0.4545, 0.5, 0.5007, 0.7692, 0.5007, 0.8077, 0.4545, 0.8077, 0.4545, 0.7692, 0.4776, 0.2115, 0.4776, 0.2308, 0.4545, 0.2308, 0.4545, 0.2115, 0.5007, 0.4615, 0.5007, 0.5, 0.4545, 0.5, 0.4545, 0.4615, 0.5007, 0.7308, 0.5007, 0.7692, 0.4545, 0.7692, 0.4545, 0.7308, 0.4776, 0.1731, 0.4776, 0.1923, 0.4545, 0.1923, 0.4545, 0.1731, 0.4545, 0.4615, 0.4545, 0.5, 0.3636, 0.5, 0.3636, 0.4615, 0.4545, 0.7308, 0.4545, 0.7692, 0.3636, 0.7692, 0.3636, 0.7308, 0.4545, 0.1538, 0.4545, 0.1731, 0.4545, 0.1923, 0.3636, 0.1923, 0.3636, 0.1538, 0.4545, 0.4231, 0.4545, 0.4615, 0.3636, 0.4615, 0.3636, 0.4231, 0.4545, 0.6923, 0.4545, 0.7308, 0.3636, 0.7308, 0.3636, 0.6923, 0.4545, 0.1154, 0.4545, 0.1538, 0.3636, 0.1538, 0.3636, 0.1154, 0.4545, 0.9615, 0.4091, 1.0, 0.3636, 0.9615, 0.4545, 0.3846, 0.4545, 0.4231, 0.3636, 0.4231, 0.3636, 0.3846, 0.4545, 0.6538, 0.4545, 0.6923, 0.3636, 0.6923, 0.3636, 0.6538, 0.4545, 0.07692, 0.4545, 0.1154, 0.3636, 0.1154, 0.3636, 0.07692, 0.4545, 0.9231, 0.4545, 0.9615, 0.3636, 0.9615, 0.3636, 0.9231, 0.4545, 0.3462, 0.4545, 0.3846, 0.3636, 0.3846, 0.3636, 0.3462, 0.4545, 0.6154, 0.4545, 0.6538, 0.3636, 0.6538, 0.3636, 0.6154, 0.4545, 0.03846, 0.4545, 0.07692, 0.3636, 0.07692, 0.3636, 0.03846, 0.4545, 0.8846, 0.4545, 0.9231, 0.3636, 0.9231, 0.3636, 0.8846, 0.4545, 0.3077, 0.4545, 0.3462, 0.3636, 0.3462, 0.3636, 0.3077, 0.4545, 0.5769, 0.4545, 0.6154, 0.3636, 0.6154, 0.3636, 0.5769, 0.4091, 0.0, 0.4545, 0.03846, 0.3636, 0.03846, 0.4545, 0.8462, 0.4545, 0.8846, 0.3636, 0.8846, 0.3636, 0.8462, 0.4545, 0.2692, 0.4545, 0.2885, 0.4545, 0.3077, 0.3636, 0.3077, 0.3636, 0.2692, 0.4545, 0.5385, 0.4545, 0.5769, 0.3636, 0.5769, 0.3636, 0.5385, 0.4545, 0.8077, 0.4545, 0.8462, 0.3636, 0.8462, 0.3636, 0.8077, 0.4545, 0.2308, 0.4545, 0.25, 0.4545, 0.2692, 0.3636, 0.2692, 0.3636, 0.2308, 0.4545, 0.5, 0.4545, 0.5385, 0.3636, 0.5385, 0.3636, 0.5, 0.4545, 0.7692, 0.4545, 0.8077, 0.3636, 0.8077, 0.3636, 0.7692, 0.4545, 0.1923, 0.4545, 0.2115, 0.4545, 0.2308, 0.3636, 0.2308, 0.3636, 0.1923, 0.3636, 0.2308, 0.3636, 0.2692, 0.2727, 0.2692, 0.2727, 0.25, 0.2727, 0.2308, 0.3636, 0.5, 0.3636, 0.5385, 0.2727, 0.5385, 0.2727, 0.5, 0.3636, 0.7692, 0.3636, 0.8077, 0.2727, 0.8077, 0.2727, 0.7692, 0.3636, 0.1923, 0.3636, 0.2308, 0.2727, 0.2308, 0.2727, 0.2115, 0.2727, 0.1923, 0.3636, 0.4615, 0.3636, 0.5, 0.2727, 0.5, 0.2727, 0.4615, 0.3636, 0.7308, 0.3636, 0.7692, 0.2727, 0.7692, 0.2727, 0.7308, 0.3636, 0.1538, 0.3636, 0.1923, 0.2727, 0.1923, 0.2727, 0.1731, 0.2727, 0.1538, 0.3636, 0.4231, 0.3636, 0.4615, 0.2727, 0.4615, 0.2727, 0.4231, 0.3636, 0.6923, 0.3636, 0.7308, 0.2727, 0.7308, 0.2727, 0.6923, 0.3636, 0.1154, 0.3636, 0.1538, 0.2727, 0.1538, 0.2727, 0.1154, 0.3636, 0.9615, 0.3182, 1.0, 0.2727, 0.9615, 0.3636, 0.3846, 0.3636, 0.4231, 0.2727, 0.4231, 0.2727, 0.3846, 0.3636, 0.6538, 0.3636, 0.6923, 0.2727, 0.6923, 0.2727, 0.6538, 0.3636, 0.07692, 0.3636, 0.1154, 0.2727, 0.1154, 0.2727, 0.07692, 0.3636, 0.9231, 0.3636, 0.9615, 0.2727, 0.9615, 0.2727, 0.9231, 0.3636, 0.3462, 0.3636, 0.3846, 0.2727, 0.3846, 0.2727, 0.3462, 0.3636, 0.6154, 0.3636, 0.6538, 0.2727, 0.6538, 0.2727, 0.6154, 0.3636, 0.03846, 0.3636, 0.07692, 0.2727, 0.07692, 0.2727, 0.03846, 0.3636, 0.8846, 0.3636, 0.9231, 0.2727, 0.9231, 0.2727, 0.8846, 0.3636, 0.3077, 0.3636, 0.3462, 0.2727, 0.3462, 0.2727, 0.3077, 0.3636, 0.5769, 0.3636, 0.6154, 0.2727, 0.6154, 0.2727, 0.5769, 0.3182, 0.0, 0.3636, 0.03846, 0.2727, 0.03846, 0.3636, 0.8462, 0.3636, 0.8846, 0.2727, 0.8846, 0.2727, 0.8462, 0.3636, 0.2692, 0.3636, 0.3077, 0.2727, 0.3077, 0.2727, 0.2885, 0.2727, 0.2692, 0.3636, 0.5385, 0.3636, 0.5769, 0.2727, 0.5769, 0.2727, 0.5385, 0.3636, 0.8077, 0.3636, 0.8462, 0.2727, 0.8462, 0.2727, 0.8077, 0.2278, 0.8462, 0.2278, 0.8846, 0.1818, 0.8846, 0.1818, 0.8462, 0.2048, 0.2885, 0.2048, 0.3077, 0.1818, 0.3077, 0.1818, 0.2885, 0.1818, 0.5385, 0.1818, 0.5, 0.1818, 0.5, 0.1818, 0.5385, 0.2278, 0.8077, 0.2278, 0.8462, 0.1818, 0.8462, 0.1818, 0.8077, 0.2048, 0.25, 0.2048, 0.2692, 0.1818, 0.2692, 0.1818, 0.25, 0.2278, 0.4231, 0.2727, 0.4231, 0.2727, 0.4231, 0.2278, 0.4231, 0.2278, 0.7692, 0.2278, 0.8077, 0.1818, 0.8077, 0.1818, 0.7692, 0.2048, 0.2115, 0.2048, 0.2308, 0.1818, 0.2308, 0.1818, 0.2115, 0.2727, 0.4615, 0.2727, 0.5, 0.2727, 0.5, 0.2727, 0.4615, 0.2278, 0.7308, 0.2278, 0.7692, 0.1818, 0.7692, 0.1818, 0.7308, 0.2048, 0.1731, 0.2048, 0.1923, 0.1818, 0.1923, 0.1818, 0.1731, 0.1818, 0.5769, 0.1818, 0.5385, 0.1818, 0.5385, 0.1818, 0.5769, 0.2278, 0.6923, 0.2278, 0.7308, 0.1818, 0.7308, 0.1818, 0.6923, 0.2278, 0.1154, 0.2278, 0.1538, 0.2048, 0.1538, 0.1818, 0.1538, 0.1818, 0.1154, 0.2727, 0.9615, 0.2273, 1.0, 0.1818, 0.9615, 0.2278, 0.9615, 0.2278, 0.3846, 0.2278, 0.4231, 0.1818, 0.4231, 0.1818, 0.3846, 0.2278, 0.6538, 0.2278, 0.6923, 0.1818, 0.6923, 0.1818, 0.6538, 0.2278, 0.07692, 0.2278, 0.1154, 0.1818, 0.1154, 0.1818, 0.07692, 0.2278, 0.9231, 0.2278, 0.9615, 0.1818, 0.9615, 0.1818, 0.9231, 0.2278, 0.3462, 0.2278, 0.3846, 0.1818, 0.3846, 0.1818, 0.3462, 0.2278, 0.6154, 0.2278, 0.6538, 0.1818, 0.6538, 0.1818, 0.6154, 0.2278, 0.03846, 0.2278, 0.07692, 0.1818, 0.07692, 0.1818, 0.03846, 0.2278, 0.8846, 0.2278, 0.9231, 0.1818, 0.9231, 0.1818, 0.8846, 0.2278, 0.3077, 0.2278, 0.3462, 0.1818, 0.3462, 0.1818, 0.3077, 0.2048, 0.3077, 0.2278, 0.5769, 0.2278, 0.6154, 0.1818, 0.6154, 0.1818, 0.5769, 0.2273, 0.0, 0.2727, 0.03846, 0.2278, 0.03846, 0.1818, 0.03846, 0.1818, 0.03846, 0.1818, 0.07692, 0.09091, 0.07692, 0.09091, 0.03846, 0.1818, 0.8846, 0.1818, 0.9231, 0.09091, 0.9231, 0.09091, 0.8846, 0.1818, 0.3077, 0.1818, 0.3462, 0.09091, 0.3462, 0.09091, 0.3077, 0.1818, 0.5769, 0.1818, 0.6154, 0.09091, 0.6154, 0.09091, 0.5769, 0.1364, 0.0, 0.1818, 0.03846, 0.09091, 0.03846, 0.1818, 0.8462, 0.1818, 0.8846, 0.09091, 0.8846, 0.09091, 0.8462, 0.1818, 0.2692, 0.1818, 0.2885, 0.1818, 0.3077, 0.09091, 0.3077, 0.09091, 0.2692, 0.1818, 0.5385, 0.1818, 0.5769, 0.09091, 0.5769, 0.09091, 0.5385, 0.1818, 0.8077, 0.1818, 0.8462, 0.09091, 0.8462, 0.09091, 0.8077, 0.1818, 0.2308, 0.1818, 0.25, 0.1818, 0.2692, 0.09091, 0.2692, 0.09091, 0.2308, 0.1818, 0.5, 0.1818, 0.5385, 0.09091, 0.5385, 0.09091, 0.5, 0.1818, 0.7692, 0.1818, 0.8077, 0.09091, 0.8077, 0.09091, 0.7692, 0.1818, 0.1923, 0.1818, 0.2115, 0.1818, 0.2308, 0.09091, 0.2308, 0.09091, 0.1923, 0.1818, 0.4615, 0.1818, 0.5, 0.09091, 0.5, 0.09091, 0.4615, 0.1818, 0.7308, 0.1818, 0.7692, 0.09091, 0.7692, 0.09091, 0.7308, 0.1818, 0.1538, 0.1818, 0.1731, 0.1818, 0.1923, 0.09091, 0.1923, 0.09091, 0.1538, 0.1818, 0.4231, 0.1818, 0.4615, 0.09091, 0.4615, 0.09091, 0.4231, 0.1818, 0.6923, 0.1818, 0.7308, 0.09091, 0.7308, 0.09091, 0.6923, 0.1818, 0.1154, 0.1818, 0.1538, 0.09091, 0.1538, 0.09091, 0.1154, 0.1818, 0.9615, 0.1364, 1.0, 0.09091, 0.9615, 0.1818, 0.3846, 0.1818, 0.4231, 0.09091, 0.4231, 0.09091, 0.3846, 0.1818, 0.6538, 0.1818, 0.6923, 0.09091, 0.6923, 0.09091, 0.6538, 0.1818, 0.07692, 0.1818, 0.1154, 0.09091, 0.1154, 0.09091, 0.07692, 0.1818, 0.9231, 0.1818, 0.9615, 0.09091, 0.9615, 0.09091, 0.9231, 0.1818, 0.3462, 0.1818, 0.3846, 0.09091, 0.3846, 0.09091, 0.3462, 0.1818, 0.6154, 0.1818, 0.6538, 0.09091, 0.6538, 0.09091, 0.6154, 0.09091, 0.6538, 0.09091, 0.6923, 0.0, 0.6923, 0.0, 0.6538, 0.09091, 0.07692, 0.09091, 0.1154, 2.98e-08, 0.1154, 2.98e-08, 0.07692, 0.09091, 0.9231, 0.09091, 0.9615, 1.192e-07, 0.9615, 2.98e-08, 0.9231, 0.09091, 0.3462, 0.09091, 0.3846, 2.98e-08, 0.3846, 0.0, 0.3462, 0.09091, 0.6154, 0.09091, 0.6538, 0.0, 0.6538, 2.98e-08, 0.6154, 0.09091, 0.03846, 0.09091, 0.07692, 2.98e-08, 0.07692, 1.192e-07, 0.03846, 0.09091, 0.8846, 0.09091, 0.9231, 2.98e-08, 0.9231, 2.98e-08, 0.8846, 0.09091, 0.3077, 0.09091, 0.3462, 0.0, 0.3462, 0.0, 0.3077, 0.09091, 0.5769, 0.09091, 0.6154, 2.98e-08, 0.6154, 0.0, 0.5769, 0.04545, 0.0, 0.09091, 0.03846, 1.192e-07, 0.03846, 0.09091, 0.8462, 0.09091, 0.8846, 2.98e-08, 0.8846, 2.98e-08, 0.8462, 0.09091, 0.2692, 0.09091, 0.3077, 0.0, 0.3077, 0.0, 0.2885, 0.0, 0.2692, 0.09091, 0.5385, 0.09091, 0.5769, 0.0, 0.5769, 0.0, 0.5385, 0.09091, 0.8077, 0.09091, 0.8462, 2.98e-08, 0.8462, 2.98e-08, 0.8077, 0.09091, 0.2308, 0.09091, 0.2692, 0.0, 0.2692, 1.49e-08, 0.25, 2.98e-08, 0.2308, 0.09091, 0.5, 0.09091, 0.5385, 0.0, 0.5385, 2.98e-08, 0.5, 0.09091, 0.7692, 0.09091, 0.8077, 2.98e-08, 0.8077, 2.98e-08, 0.7692, 0.09091, 0.1923, 0.09091, 0.2308, 2.98e-08, 0.2308, 1.49e-08, 0.2115, 0.0, 0.1923, 0.09091, 0.4615, 0.09091, 0.5, 2.98e-08, 0.5, 0.0, 0.4615, 0.09091, 0.7308, 0.09091, 0.7692, 2.98e-08, 0.7692, 0.0, 0.7308, 0.09091, 0.1538, 0.09091, 0.1923, 0.0, 0.1923, 0.0, 0.1731, 0.0, 0.1538, 0.09091, 0.4231, 0.09091, 0.4615, 0.0, 0.4615, 0.0, 0.4231, 0.09091, 0.6923, 0.09091, 0.7308, 0.0, 0.7308, 0.0, 0.6923, 0.09091, 0.1154, 0.09091, 0.1538, 0.0, 0.1538, 2.98e-08, 0.1154, 0.09091, 0.9615, 0.04545, 1.0, 1.192e-07, 0.9615, 0.09091, 0.3846, 0.09091, 0.4231, 0.0, 0.4231, 2.98e-08, 0.3846, 0.9541, 0.6923, 0.9541, 0.7308, 0.9091, 0.7308, 0.9091, 0.6923, 0.9541, 0.1154, 0.9541, 0.1538, 0.9316, 0.1538, 0.9091, 0.1538, 0.9091, 0.1154, 1.0, 0.9615, 0.9545, 1.0, 0.9091, 0.9615, 0.9541, 0.9615, 0.9541, 0.3846, 0.9541, 0.4231, 0.9091, 0.4231, 0.9091, 0.3846, 0.9541, 0.6538, 0.9541, 0.6923, 0.9091, 0.6923, 0.9091, 0.6538, 0.9541, 0.07692, 0.9541, 0.1154, 0.9091, 0.1154, 0.9091, 0.07692, 0.9541, 0.9231, 0.9541, 0.9615, 0.9091, 0.9615, 0.9091, 0.9231, 0.9541, 0.3462, 0.9541, 0.3846, 0.9091, 0.3846, 0.9091, 0.3462, 0.9541, 0.6154, 0.9541, 0.6538, 0.9091, 0.6538, 0.9091, 0.6154, 0.9541, 0.03846, 0.9541, 0.07692, 0.9091, 0.07692, 0.9091, 0.03846, 0.9541, 0.8846, 0.9541, 0.9231, 0.9091, 0.9231, 0.9091, 0.8846, 0.9541, 0.3077, 0.9541, 0.3462, 0.9091, 0.3462, 0.9091, 0.3077, 0.9316, 0.3077, 0.9541, 0.5769, 0.9541, 0.6154, 0.9091, 0.6154, 0.9091, 0.5769, 0.9545, 0.0, 1.0, 0.03846, 0.9541, 0.03846, 0.9091, 0.03846, 0.9541, 0.8462, 0.9541, 0.8846, 0.9091, 0.8846, 0.9091, 0.8462, 0.9316, 0.2885, 0.9316, 0.3077, 0.9091, 0.3077, 0.9091, 0.2885, 0.9541, 0.5385, 0.9541, 0.5769, 0.9091, 0.5769, 0.9091, 0.5385, 0.9541, 0.8077, 0.9541, 0.8462, 0.9091, 0.8462, 0.9091, 0.8077, 0.9316, 0.25, 0.9316, 0.2692, 0.9091, 0.2692, 0.9091, 0.25, 0.9541, 0.5, 0.9541, 0.5385, 0.9091, 0.5385, 0.9091, 0.5, 0.9541, 0.7692, 0.9541, 0.8077, 0.9091, 0.8077, 0.9091, 0.7692, 0.9316, 0.2115, 0.9316, 0.2308, 0.9091, 0.2308, 0.9091, 0.2115, 0.9541, 0.4615, 0.9541, 0.5, 0.9091, 0.5, 0.9091, 0.4615, 0.9541, 0.7308, 0.9541, 0.7692, 0.9091, 0.7692, 0.9091, 0.7308, 0.9316, 0.1731, 0.9316, 0.1923, 0.9091, 0.1923, 0.9091, 0.1731, 0.9541, 0.4231, 0.9541, 0.4615, 0.9091, 0.4615, 0.9091, 0.4231, 0.9091, 0.4615, 0.9091, 0.5, 0.8182, 0.5, 0.8182, 0.4615, 0.9091, 0.7308, 0.9091, 0.7692, 0.8182, 0.7692, 0.8182, 0.7308, 0.9091, 0.1538, 0.9091, 0.1731, 0.9091, 0.1923, 0.8182, 0.1923, 0.8182, 0.1538, 0.9091, 0.4231, 0.9091, 0.4615, 0.8182, 0.4615, 0.8182, 0.4231, 0.9091, 0.6923, 0.9091, 0.7308, 0.8182, 0.7308, 0.8182, 0.6923, 0.9091, 0.1154, 0.9091, 0.1538, 0.8182, 0.1538, 0.8182, 0.1154, 0.9091, 0.9615, 0.8636, 1.0, 0.8182, 0.9615, 0.9091, 0.3846, 0.9091, 0.4231, 0.8182, 0.4231, 0.8182, 0.3846, 0.9091, 0.6538, 0.9091, 0.6923, 0.8182, 0.6923, 0.8182, 0.6538, 0.9091, 0.07692, 0.9091, 0.1154, 0.8182, 0.1154, 0.8182, 0.07692, 0.9091, 0.9231, 0.9091, 0.9615, 0.8182, 0.9615, 0.8182, 0.9231, 0.9091, 0.3462, 0.9091, 0.3846, 0.8182, 0.3846, 0.8182, 0.3462, 0.9091, 0.6154, 0.9091, 0.6538, 0.8182, 0.6538, 0.8182, 0.6154, 0.9091, 0.03846, 0.9091, 0.07692, 0.8182, 0.07692, 0.8182, 0.03846, 0.9091, 0.8846, 0.9091, 0.9231, 0.8182, 0.9231, 0.8182, 0.8846, 0.9091, 0.3077, 0.9091, 0.3462, 0.8182, 0.3462, 0.8182, 0.3077, 0.9091, 0.5769, 0.9091, 0.6154, 0.8182, 0.6154, 0.8182, 0.5769, 0.8636, 0.0, 0.9091, 0.03846, 0.8182, 0.03846, 0.9091, 0.8462, 0.9091, 0.8846, 0.8182, 0.8846, 0.8182, 0.8462, 0.9091, 0.2692, 0.9091, 0.2885, 0.9091, 0.3077, 0.8182, 0.3077, 0.8182, 0.2692, 0.9091, 0.5385, 0.9091, 0.5769, 0.8182, 0.5769, 0.8182, 0.5385, 0.9091, 0.8077, 0.9091, 0.8462, 0.8182, 0.8462, 0.8182, 0.8077, 0.9091, 0.2308, 0.9091, 0.25, 0.9091, 0.2692, 0.8182, 0.2692, 0.8182, 0.2308, 0.9091, 0.5, 0.9091, 0.5385, 0.8182, 0.5385, 0.8182, 0.5, 0.9091, 0.7692, 0.9091, 0.8077, 0.8182, 0.8077, 0.8182, 0.7692, 0.9091, 0.1923, 0.9091, 0.2115, 0.9091, 0.2308, 0.8182, 0.2308, 0.8182, 0.1923, 0.8182, 0.5, 0.8182, 0.5385, 0.7273, 0.5385, 0.7273, 0.5, 0.8182, 0.7692, 0.8182, 0.8077, 0.7273, 0.8077, 0.7273, 0.7692, 0.8182, 0.1923, 0.8182, 0.2308, 0.7273, 0.2308, 0.7273, 0.1923, 0.8182, 0.4615, 0.8182, 0.5, 0.7273, 0.5, 0.7273, 0.4615, 0.8182, 0.7308, 0.8182, 0.7692, 0.7273, 0.7692, 0.7273, 0.7308, 0.8182, 0.1538, 0.8182, 0.1923, 0.7273, 0.1923, 0.7273, 0.1538, 0.8182, 0.4231, 0.8182, 0.4615, 0.7273, 0.4615, 0.7273, 0.4231, 0.8182, 0.6923, 0.8182, 0.7308, 0.7273, 0.7308, 0.7273, 0.6923, 0.8182, 0.1154, 0.8182, 0.1538, 0.7273, 0.1538, 0.7273, 0.1154, 0.8182, 0.9615, 0.7727, 1.0, 0.7273, 0.9615, 0.8182, 0.3846, 0.8182, 0.4231, 0.7273, 0.4231, 0.7273, 0.3846, 0.8182, 0.6538, 0.8182, 0.6923, 0.7273, 0.6923, 0.7273, 0.6538, 0.8182, 0.07692, 0.8182, 0.1154, 0.7273, 0.1154, 0.7273, 0.07692, 0.8182, 0.9231, 0.8182, 0.9615, 0.7273, 0.9615, 0.7273, 0.9231, 0.8182, 0.3462, 0.8182, 0.3846, 0.7273, 0.3846, 0.7273, 0.3462, 0.8182, 0.6154, 0.8182, 0.6538, 0.7273, 0.6538, 0.7273, 0.6154, 0.8182, 0.03846, 0.8182, 0.07692, 0.7273, 0.07692, 0.7273, 0.03846, 0.8182, 0.8846, 0.8182, 0.9231, 0.7273, 0.9231, 0.7273, 0.8846, 0.8182, 0.3077, 0.8182, 0.3462, 0.7273, 0.3462, 0.7273, 0.3077, 0.8182, 0.5769, 0.8182, 0.6154, 0.7273, 0.6154, 0.7273, 0.5769, 0.7727, 0.0, 0.8182, 0.03846, 0.7273, 0.03846, 0.8182, 0.8462, 0.8182, 0.8846, 0.7273, 0.8846, 0.7273, 0.8462, 0.8182, 0.2692, 0.8182, 0.3077, 0.7273, 0.3077, 0.7273, 0.2692, 0.8182, 0.5385, 0.8182, 0.5769, 0.7273, 0.5769, 0.7273, 0.5385, 0.8182, 0.8077, 0.8182, 0.8462, 0.7273, 0.8462, 0.7273, 0.8077, 0.8182, 0.2308, 0.8182, 0.2692, 0.7273, 0.2692, 0.7273, 0.2308, 0.2278, 0.5385, 0.2278, 0.5769, 0.1818, 0.5769, 0.1818, 0.5385, 0.2278, 0.5, 0.2278, 0.5385, 0.1818, 0.5385, 0.1818, 0.5, 0.2278, 0.4615, 0.2278, 0.5, 0.1818, 0.5, 0.1818, 0.4615, 0.2278, 0.4231, 0.2278, 0.4615, 0.1818, 0.4615, 0.1818, 0.4231, 0.2727, 0.4231, 0.2727, 0.4615, 0.2727, 0.4615, 0.2727, 0.4231, 0.1818, 0.5, 0.1818, 0.4615, 0.1818, 0.4615, 0.1818, 0.5, 0.2727, 0.5385, 0.2727, 0.5769, 0.2727, 0.5769, 0.2727, 0.5385, 0.2278, 0.5769, 0.1818, 0.5769, 0.1818, 0.5769, 0.2278, 0.5769, 0.1818, 0.4615, 0.1818, 0.4231, 0.1818, 0.4231, 0.1818, 0.4615, 0.2727, 0.5, 0.2727, 0.5385, 0.2727, 0.5385, 0.2727, 0.5, 0.2727, 0.5769, 0.2278, 0.5769, 0.2278, 0.5769, 0.2727, 0.5769, 0.2727, 0.4231, 0.2727, 0.4615, 0.2278, 0.4615, 0.2278, 0.4231, 0.2727, 0.4615, 0.2727, 0.5, 0.2278, 0.5, 0.2278, 0.4615, 0.2727, 0.5, 0.2727, 0.5385, 0.2278, 0.5385, 0.2278, 0.5, 0.2727, 0.5385, 0.2727, 0.5769, 0.2278, 0.5769, 0.2278, 0.5385, 0.2727, 0.5769, 0.2727, 0.6154, 0.2278, 0.6154, 0.2278, 0.5769, 0.2727, 0.3077, 0.2727, 0.3462, 0.2278, 0.3462, 0.2278, 0.3077, 0.2503, 0.3077, 0.2727, 0.8846, 0.2727, 0.9231, 0.2278, 0.9231, 0.2278, 0.8846, 0.2727, 0.03846, 0.2727, 0.07692, 0.2278, 0.07692, 0.2278, 0.03846, 0.2727, 0.6154, 0.2727, 0.6538, 0.2278, 0.6538, 0.2278, 0.6154, 0.2727, 0.3462, 0.2727, 0.3846, 0.2278, 0.3846, 0.2278, 0.3462, 0.2727, 0.9231, 0.2727, 0.9615, 0.2278, 0.9615, 0.2278, 0.9231, 0.2727, 0.07692, 0.2727, 0.1154, 0.2278, 0.1154, 0.2278, 0.07692, 0.2727, 0.6538, 0.2727, 0.6923, 0.2278, 0.6923, 0.2278, 0.6538, 0.2727, 0.3846, 0.2727, 0.4231, 0.2278, 0.4231, 0.2278, 0.3846, 0.2727, 0.1154, 0.2727, 0.1538, 0.2503, 0.1538, 0.2278, 0.1538, 0.2278, 0.1154, 0.2727, 0.6923, 0.2727, 0.7308, 0.2278, 0.7308, 0.2278, 0.6923, 0.2503, 0.1731, 0.2503, 0.1923, 0.2278, 0.1923, 0.2278, 0.1731, 0.2727, 0.7308, 0.2727, 0.7692, 0.2278, 0.7692, 0.2278, 0.7308, 0.2503, 0.2115, 0.2503, 0.2308, 0.2278, 0.2308, 0.2278, 0.2115, 0.2727, 0.7692, 0.2727, 0.8077, 0.2278, 0.8077, 0.2278, 0.7692, 0.1818, 0.4231, 0.2278, 0.4231, 0.2278, 0.4231, 0.1818, 0.4231, 0.2503, 0.25, 0.2503, 0.2692, 0.2278, 0.2692, 0.2278, 0.25, 0.2727, 0.8077, 0.2727, 0.8462, 0.2278, 0.8462, 0.2278, 0.8077, 0.2503, 0.2885, 0.2503, 0.3077, 0.2278, 0.3077, 0.2278, 0.2885, 0.2727, 0.8462, 0.2727, 0.8846, 0.2278, 0.8846, 0.2278, 0.8462, 0.5231, 0.1731, 0.5231, 0.1923, 0.5007, 0.1923, 0.5007, 0.1827, 0.5007, 0.1731, 0.5455, 0.7308, 0.5455, 0.7692, 0.5007, 0.7692, 0.5007, 0.7308, 0.5455, 0.4615, 0.5455, 0.5, 0.5007, 0.5, 0.5007, 0.4615, 0.5231, 0.2115, 0.5231, 0.2308, 0.5007, 0.2308, 0.5007, 0.2212, 0.5007, 0.2115, 0.5455, 0.7692, 0.5455, 0.8077, 0.5007, 0.8077, 0.5007, 0.7692, 0.5455, 0.5, 0.5455, 0.5385, 0.5007, 0.5385, 0.5007, 0.5, 0.5231, 0.25, 0.5231, 0.2692, 0.5007, 0.2692, 0.5007, 0.2596, 0.5007, 0.25, 0.5455, 0.8077, 0.5455, 0.8462, 0.5007, 0.8462, 0.5007, 0.8077, 0.5455, 0.5385, 0.5455, 0.5769, 0.5007, 0.5769, 0.5007, 0.5385, 0.5231, 0.2885, 0.5231, 0.3077, 0.5007, 0.3077, 0.5007, 0.2885, 0.5455, 0.8462, 0.5455, 0.8846, 0.5007, 0.8846, 0.5007, 0.8462, 0.5455, 0.5769, 0.5455, 0.6154, 0.5007, 0.6154, 0.5007, 0.5769, 0.5455, 0.3077, 0.5455, 0.3462, 0.5007, 0.3462, 0.5007, 0.3077, 0.5231, 0.3077, 0.5455, 0.8846, 0.5455, 0.9231, 0.5007, 0.9231, 0.5007, 0.8846, 0.5455, 0.03846, 0.5455, 0.07692, 0.5007, 0.07692, 0.5007, 0.03846, 0.5455, 0.6154, 0.5455, 0.6538, 0.5007, 0.6538, 0.5007, 0.6154, 0.5455, 0.3462, 0.5455, 0.3846, 0.5007, 0.3846, 0.5007, 0.3462, 0.5455, 0.9231, 0.5455, 0.9615, 0.5007, 0.9615, 0.5007, 0.9231, 0.5455, 0.07692, 0.5455, 0.1154, 0.5007, 0.1154, 0.5007, 0.07692, 0.5455, 0.6538, 0.5455, 0.6923, 0.5007, 0.6923, 0.5007, 0.6538, 0.5455, 0.3846, 0.5455, 0.4231, 0.5007, 0.4231, 0.5007, 0.3846, 0.5455, 0.1154, 0.5455, 0.1538, 0.5231, 0.1538, 0.5007, 0.1538, 0.5007, 0.1154, 0.5455, 0.6923, 0.5455, 0.7308, 0.5007, 0.7308, 0.5007, 0.6923, 0.5455, 0.4231, 0.5455, 0.4615, 0.5007, 0.4615, 0.5007, 0.4231, 1.0, 0.4231, 1.0, 0.4615, 0.9541, 0.4615, 0.9541, 0.4231, 0.9771, 0.1731, 0.9771, 0.1923, 0.9541, 0.1923, 0.9541, 0.1731, 1.0, 0.7308, 1.0, 0.7692, 0.9541, 0.7692, 0.9541, 0.7308, 1.0, 0.4615, 1.0, 0.5, 0.9541, 0.5, 0.9541, 0.4615, 0.9771, 0.2115, 0.9771, 0.2308, 0.9541, 0.2308, 0.9541, 0.2115, 1.0, 0.7692, 1.0, 0.8077, 0.9541, 0.8077, 0.9541, 0.7692, 1.0, 0.5, 1.0, 0.5385, 0.9541, 0.5385, 0.9541, 0.5, 0.9771, 0.25, 0.9771, 0.2692, 0.9541, 0.2692, 0.9541, 0.25, 1.0, 0.8077, 1.0, 0.8462, 0.9541, 0.8462, 0.9541, 0.8077, 1.0, 0.5385, 1.0, 0.5769, 0.9541, 0.5769, 0.9541, 0.5385, 0.9771, 0.2885, 0.9771, 0.3077, 0.9541, 0.3077, 0.9541, 0.2885, 1.0, 0.8462, 1.0, 0.8846, 0.9541, 0.8846, 0.9541, 0.8462, 1.0, 0.5769, 1.0, 0.6154, 0.9541, 0.6154, 0.9541, 0.5769, 1.0, 0.3077, 1.0, 0.3462, 0.9541, 0.3462, 0.9541, 0.3077, 0.9771, 0.3077, 1.0, 0.8846, 1.0, 0.9231, 0.9541, 0.9231, 0.9541, 0.8846, 1.0, 0.03846, 1.0, 0.07692, 0.9541, 0.07692, 0.9541, 0.03846, 1.0, 0.6154, 1.0, 0.6538, 0.9541, 0.6538, 0.9541, 0.6154, 1.0, 0.3462, 1.0, 0.3846, 0.9541, 0.3846, 0.9541, 0.3462, 1.0, 0.9231, 1.0, 0.9615, 0.9541, 0.9615, 0.9541, 0.9231, 1.0, 0.07692, 1.0, 0.1154, 0.9541, 0.1154, 0.9541, 0.07692, 1.0, 0.6538, 1.0, 0.6923, 0.9541, 0.6923, 0.9541, 0.6538, 1.0, 0.3846, 1.0, 0.4231, 0.9541, 0.4231, 0.9541, 0.3846, 1.0, 0.1154, 1.0, 0.1538, 0.9771, 0.1538, 0.9541, 0.1538, 0.9541, 0.1154, 1.0, 0.6923, 1.0, 0.7308, 0.9541, 0.7308, 0.9541, 0.6923, 0.2503, 0.2692, 0.2503, 0.2885, 0.2278, 0.2885, 0.2278, 0.2692, 0.2727, 0.2692, 0.2727, 0.2885, 0.2503, 0.2885, 0.2503, 0.2692, 0.2727, 0.2885, 0.2727, 0.3077, 0.2503, 0.3077, 0.2503, 0.2885, 0.2503, 0.2308, 0.2503, 0.25, 0.2278, 0.25, 0.2278, 0.2308, 0.2727, 0.2308, 0.2727, 0.25, 0.2503, 0.25, 0.2503, 0.2308, 0.2727, 0.25, 0.2727, 0.2692, 0.2503, 0.2692, 0.2503, 0.25, 0.2503, 0.1923, 0.2503, 0.2115, 0.2278, 0.2115, 0.2278, 0.1923, 0.2727, 0.1923, 0.2727, 0.2115, 0.2503, 0.2115, 0.2503, 0.1923, 0.2727, 0.2115, 0.2727, 0.2308, 0.2503, 0.2308, 0.2503, 0.2115, 0.2503, 0.1538, 0.2503, 0.1731, 0.2278, 0.1731, 0.2278, 0.1538, 0.2727, 0.1538, 0.2727, 0.1731, 0.2503, 0.1731, 0.2503, 0.1538, 0.2727, 0.1731, 0.2727, 0.1923, 0.2503, 0.1923, 0.2503, 0.1731, 0.2048, 0.1538, 0.2048, 0.1731, 0.1818, 0.1731, 0.1818, 0.1538, 0.2278, 0.1538, 0.2278, 0.1731, 0.2048, 0.1731, 0.2048, 0.1538, 0.2278, 0.1731, 0.2278, 0.1923, 0.2048, 0.1923, 0.2048, 0.1731, 0.2048, 0.1923, 0.2048, 0.2115, 0.1818, 0.2115, 0.1818, 0.1923, 0.2278, 0.1923, 0.2278, 0.2115, 0.2048, 0.2115, 0.2048, 0.1923, 0.2278, 0.2115, 0.2278, 0.2308, 0.2048, 0.2308, 0.2048, 0.2115, 0.2048, 0.2308, 0.2048, 0.25, 0.1818, 0.25, 0.1818, 0.2308, 0.2278, 0.2308, 0.2278, 0.25, 0.2048, 0.25, 0.2048, 0.2308, 0.2278, 0.25, 0.2278, 0.2692, 0.2048, 0.2692, 0.2048, 0.25, 0.2048, 0.2692, 0.2048, 0.2885, 0.1818, 0.2885, 0.1818, 0.2692, 0.2278, 0.2692, 0.2278, 0.2885, 0.2048, 0.2885, 0.2048, 0.2692, 0.2278, 0.2885, 0.2278, 0.3077, 0.2048, 0.3077, 0.2048, 0.2885, 0.5231, 0.2692, 0.5231, 0.2885, 0.5007, 0.2885, 0.5007, 0.2788, 0.5007, 0.2692, 0.5455, 0.2692, 0.5455, 0.2885, 0.5231, 0.2885, 0.5231, 0.2692, 0.5455, 0.2885, 0.5455, 0.3077, 0.5231, 0.3077, 0.5231, 0.2885, 0.5231, 0.2308, 0.5231, 0.25, 0.5007, 0.25, 0.5007, 0.2404, 0.5007, 0.2308, 0.5455, 0.2308, 0.5455, 0.25, 0.5231, 0.25, 0.5231, 0.2308, 0.5455, 0.25, 0.5455, 0.2692, 0.5231, 0.2692, 0.5231, 0.25, 0.5231, 0.1923, 0.5231, 0.2115, 0.5007, 0.2115, 0.5007, 0.2019, 0.5007, 0.1923, 0.5455, 0.1923, 0.5455, 0.2115, 0.5231, 0.2115, 0.5231, 0.1923, 0.5455, 0.2115, 0.5455, 0.2308, 0.5231, 0.2308, 0.5231, 0.2115, 0.5231, 0.1538, 0.5231, 0.1731, 0.5007, 0.1731, 0.5007, 0.1538, 0.5455, 0.1538, 0.5455, 0.1731, 0.5231, 0.1731, 0.5231, 0.1538, 0.5455, 0.1731, 0.5455, 0.1923, 0.5231, 0.1923, 0.5231, 0.1731, 0.4776, 0.1538, 0.4776, 0.1731, 0.4545, 0.1731, 0.4545, 0.1538, 0.5007, 0.1538, 0.5007, 0.1731, 0.4776, 0.1731, 0.4776, 0.1538, 0.5007, 0.1731, 0.5007, 0.1827, 0.5007, 0.1923, 0.4776, 0.1923, 0.4776, 0.1731, 0.4776, 0.1923, 0.4776, 0.2115, 0.4545, 0.2115, 0.4545, 0.1923, 0.5007, 0.1923, 0.5007, 0.2019, 0.5007, 0.2115, 0.4776, 0.2115, 0.4776, 0.1923, 0.5007, 0.2115, 0.5007, 0.2212, 0.5007, 0.2308, 0.4776, 0.2308, 0.4776, 0.2115, 0.4776, 0.2308, 0.4776, 0.25, 0.4545, 0.25, 0.4545, 0.2308, 0.5007, 0.2308, 0.5007, 0.2404, 0.5007, 0.25, 0.4776, 0.25, 0.4776, 0.2308, 0.5007, 0.25, 0.5007, 0.2596, 0.5007, 0.2692, 0.4776, 0.2692, 0.4776, 0.25, 0.4776, 0.2692, 0.4776, 0.2885, 0.4545, 0.2885, 0.4545, 0.2692, 0.5007, 0.2692, 0.5007, 0.2788, 0.5007, 0.2885, 0.4776, 0.2885, 0.4776, 0.2692, 0.5007, 0.2885, 0.5007, 0.3077, 0.4776, 0.3077, 0.4776, 0.2885, 0.9771, 0.2692, 0.9771, 0.2885, 0.9541, 0.2885, 0.9541, 0.2692, 1.0, 0.2692, 1.0, 0.2885, 0.9771, 0.2885, 0.9771, 0.2692, 1.0, 0.2885, 1.0, 0.3077, 0.9771, 0.3077, 0.9771, 0.2885, 0.9771, 0.2308, 0.9771, 0.25, 0.9541, 0.25, 0.9541, 0.2308, 1.0, 0.2308, 1.0, 0.25, 0.9771, 0.25, 0.9771, 0.2308, 1.0, 0.25, 1.0, 0.2692, 0.9771, 0.2692, 0.9771, 0.25, 0.9771, 0.1923, 0.9771, 0.2115, 0.9541, 0.2115, 0.9541, 0.1923, 1.0, 0.1923, 1.0, 0.2115, 0.9771, 0.2115, 0.9771, 0.1923, 1.0, 0.2115, 1.0, 0.2308, 0.9771, 0.2308, 0.9771, 0.2115, 0.9771, 0.1538, 0.9771, 0.1731, 0.9541, 0.1731, 0.9541, 0.1538, 1.0, 0.1538, 1.0, 0.1731, 0.9771, 0.1731, 0.9771, 0.1538, 1.0, 0.1731, 1.0, 0.1923, 0.9771, 0.1923, 0.9771, 0.1731, 0.9316, 0.1538, 0.9316, 0.1731, 0.9091, 0.1731, 0.9091, 0.1538, 0.9541, 0.1538, 0.9541, 0.1731, 0.9316, 0.1731, 0.9316, 0.1538, 0.9541, 0.1731, 0.9541, 0.1923, 0.9316, 0.1923, 0.9316, 0.1731, 0.9316, 0.1923, 0.9316, 0.2115, 0.9091, 0.2115, 0.9091, 0.1923, 0.9541, 0.1923, 0.9541, 0.2115, 0.9316, 0.2115, 0.9316, 0.1923, 0.9541, 0.2115, 0.9541, 0.2308, 0.9316, 0.2308, 0.9316, 0.2115, 0.9316, 0.2308, 0.9316, 0.25, 0.9091, 0.25, 0.9091, 0.2308, 0.9541, 0.2308, 0.9541, 0.25, 0.9316, 0.25, 0.9316, 0.2308, 0.9541, 0.25, 0.9541, 0.2692, 0.9316, 0.2692, 0.9316, 0.25, 0.9316, 0.2692, 0.9316, 0.2885, 0.9091, 0.2885, 0.9091, 0.2692, 0.9541, 0.2692, 0.9541, 0.2885, 0.9316, 0.2885, 0.9316, 0.2692, 0.9541, 0.2885, 0.9541, 0.3077, 0.9316, 0.3077, 0.9316, 0.2885])
me_blimp.materials.append(mat_blimp)
me_blimp.use_remesh_fix_poles = True
me_blimp.use_remesh_preserve_attributes = False
me_blimp.update()

# ---- objects
ob_light = bpy.data.objects.new('Light', light_light)
ob_camera = bpy.data.objects.new('Camera', cam_camera)
ob_blimp = bpy.data.objects.new('Blimp', me_blimp)

# ---- transforms, parenting, visibility, modifiers, constraints
ob_light.location = (4.076, 1.005, 5.904)
ob_light.rotation_euler = (0.6503, 0.05522, 1.866)
ob_light.lock_rotations_4d = False
ob_light.empty_display_type = 'ARROWS'
ob_light.color = (0.0, 0.0, 0.0, 0.0)
ob_light.lineart.crease_threshold = 0.0
ob_camera.location = (7.359, -6.926, 4.958)
ob_camera.rotation_euler = (1.109, 0.0, 0.8149)
ob_camera.lock_rotations_4d = False
ob_camera.empty_display_type = 'ARROWS'
ob_camera.color = (0.0, 0.0, 0.0, 0.0)
ob_camera.display_type = 'WIRE'
ob_camera.lineart.crease_threshold = 0.0
ob_blimp.location = (0.0, 0.0, 0.0)
ob_blimp.rotation_euler = (0.0, 1.571, 0.0)

# ---- collection membership
col_collection.objects.link(ob_light)
col_collection.objects.link(ob_camera)
col_collection.objects.link(ob_blimp)

# ---- scene / render settings (as saved in the file)
scene.camera = ob_camera
scene.frame_start = 1; scene.frame_end = 250; scene.frame_set(1)
scene.render.engine = 'BLENDER_EEVEE_NEXT'
scene.cycles.sampling_pattern = 'TABULATED_SOBOL'
scene.cycles.use_light_tree = False
scene.view_settings.view_transform = 'Filmic'
bpy.context.view_layer.update()
